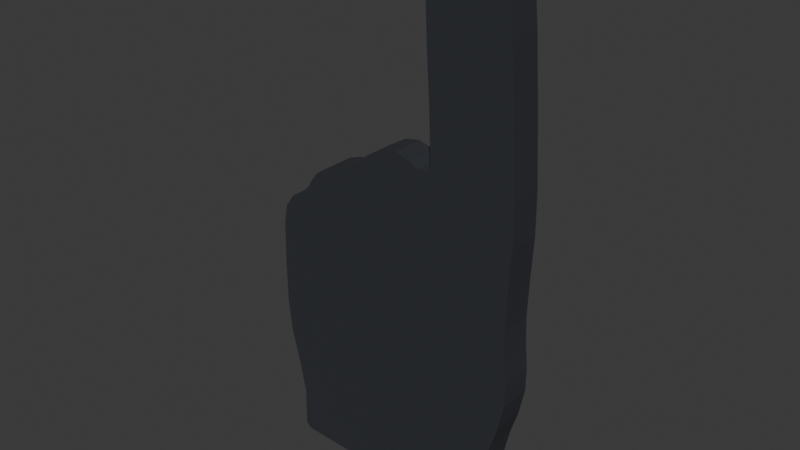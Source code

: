 # Source: NEW527_LOD2.blend  (saved by Blender 4.3.34; exported with 4.5.12 LTS)
import bpy
from mathutils import Matrix  # noqa: F401  (used for matrix-valued properties, if any)

bpy.ops.wm.read_factory_settings(use_empty=True)
scene = bpy.context.scene
scene.name = 'Scene'

# ---- collections
col_collection = bpy.data.collections.new('Collection'); scene.collection.children.link(col_collection)

# ---- materials (node trees are filled in below, after node groups)
mat_charcoal_foam_scalar_002 = bpy.data.materials.new('Charcoal_foam_scalar.002')

# ---- material node trees
mat_charcoal_foam_scalar_002.use_nodes = True; mat_charcoal_foam_scalar_002.node_tree.nodes.clear()
_N = mat_charcoal_foam_scalar_002.node_tree.nodes; _L = mat_charcoal_foam_scalar_002.node_tree.links
n0 = _N.new('ShaderNodeBsdfPrincipled'); n0.name = 'Principled BSDF'; n0.location = (10, 300)
n0.inputs[0].default_value = (0.022, 0.025, 0.032, 1.0)
n0.inputs[2].default_value = 0.88
n1 = _N.new('ShaderNodeOutputMaterial'); n1.name = 'Material Output'; n1.location = (300, 300)
_L.new(n0.outputs[0], n1.inputs[0])
n1.is_active_output = True

# ---- world
world_world = bpy.data.worlds.new('World'); scene.world = world_world
world_world.use_nodes = True; world_world.node_tree.nodes.clear()
_N = world_world.node_tree.nodes; _L = world_world.node_tree.links
n0 = _N.new('ShaderNodeOutputWorld'); n0.name = 'World Output'; n0.location = (300, 300)
n1 = _N.new('ShaderNodeBackground'); n1.name = 'Background'; n1.location = (10, 300)
n1.inputs[0].default_value = (0.05088, 0.05088, 0.05088, 1.0)
_L.new(n1.outputs[0], n0.inputs[0])
n0.is_active_output = True
world_world.color = (0.05088, 0.05088, 0.05088)
world_world.sun_shadow_jitter_overblur = 0.0

# ---- meshes
me_foam_shell_002 = bpy.data.meshes.new('Foam_shell.002')
me_foam_shell_002.from_pydata([(-0.08124, -0.0127, 0.005978), (-0.08533, -0.0127, 0.007159), (-0.08716, -0.0127, 0.01044), (-0.058, -0.0062, 0.142), (-0.08705, -0.0127, 0.01694), (-0.058, -0.0032, 0.145), (-0.08683, -0.0127, 0.04096), (-0.061, -0.0032, 0.142), (-0.0921, -0.0127, 0.06731), (-0.09866, -0.0127, 0.09466), (-0.1012, -0.0127, 0.1192), (-0.1016, -0.0127, 0.1521), (-0.058, 0.0032, 0.145), (-0.1006, -0.0127, 0.1873), (-0.058, 0.0062, 0.142), (-0.09787, -0.0127, 0.202), (-0.061, 0.0032, 0.142), (-0.09074, -0.0127, 0.2123), (-0.07931, -0.0127, 0.2197), (-0.0746, -0.0127, 0.2241), (-0.07096, -0.0127, 0.2305), (0.062, -0.0032, 0.145), (-0.06528, -0.0127, 0.2376), (0.062, -0.0062, 0.142), (-0.05696, -0.0127, 0.2431), (0.065, -0.0032, 0.142), (-0.04714, -0.0127, 0.2466), (-0.03819, -0.0127, 0.2481), (-0.03089, -0.0127, 0.2509), (-0.02564, -0.0127, 0.2569), (-0.01835, -0.0127, 0.264), (0.062, 0.0032, 0.145), (-0.005394, -0.0127, 0.2717), (0.065, 0.0032, 0.142), (0.062, 0.0062, 0.142), (0.006594, -0.0127, 0.2738), (0.01794, -0.0127, 0.2705), (0.02537, -0.0127, 0.2666), (0.03163, -0.0127, 0.2663), (0.03584, -0.0127, 0.27), (0.03455, -0.0127, 0.3072), (0.03164, -0.0127, 0.3534), (0.03003, -0.0127, 0.3916), (0.03265, -0.0127, 0.4083), (0.04193, -0.0127, 0.4203), (0.05713, -0.0127, 0.4254), (0.07202, -0.0127, 0.4234), (0.08368, -0.0127, 0.4157), (0.09051, -0.0127, 0.403), (0.09424, -0.0127, 0.3684), (0.09807, -0.0127, 0.3169), (0.1012, -0.0127, 0.266), (0.1016, -0.0127, 0.2339), (0.0999, -0.0127, 0.2019), (0.09873, -0.0127, 0.1714), (0.09968, -0.0127, 0.1503), (0.1015, -0.0127, 0.1315), (0.1012, -0.0127, 0.1131), (0.09698, -0.0127, 0.09226), (0.09097, -0.0127, 0.07331), (0.08712, -0.0127, 0.0558), (0.08617, -0.0127, 0.04008), (0.08597, -0.0127, 0.02336), (0.0847, -0.0127, 0.007971), (0.08296, -0.0127, 0.002694), (0.07886, -0.0127, 0.0002952), (0.07261, -0.0127, 0.0), (0.02251, -0.0127, 0.001439), (-0.03018, -0.0127, 0.003543), (-0.08124, 0.0127, 0.005978), (-0.08533, 0.0127, 0.007159), (-0.08716, 0.0127, 0.01044), (-0.08705, 0.0127, 0.01694), (-0.08683, 0.0127, 0.04096), (-0.0921, 0.0127, 0.06731), (-0.09866, 0.0127, 0.09466), (-0.1012, 0.0127, 0.1192), (-0.1016, 0.0127, 0.1521), (-0.1006, 0.0127, 0.1873), (-0.09787, 0.0127, 0.202), (-0.09074, 0.0127, 0.2123), (-0.07931, 0.0127, 0.2197), (-0.0746, 0.0127, 0.2241), (-0.07096, 0.0127, 0.2305), (-0.06528, 0.0127, 0.2376), (-0.05696, 0.0127, 0.2431), (-0.04714, 0.0127, 0.2466), (-0.03819, 0.0127, 0.2481), (-0.03089, 0.0127, 0.2509), (-0.02564, 0.0127, 0.2569), (-0.01835, 0.0127, 0.264), (-0.005394, 0.0127, 0.2717), (0.006594, 0.0127, 0.2738), (0.01794, 0.0127, 0.2705), (0.02537, 0.0127, 0.2666), (0.03163, 0.0127, 0.2663), (0.03584, 0.0127, 0.27), (0.03455, 0.0127, 0.3072), (0.03164, 0.0127, 0.3534), (0.03003, 0.0127, 0.3916), (0.03265, 0.0127, 0.4083), (0.04193, 0.0127, 0.4203), (0.05713, 0.0127, 0.4254), (0.07202, 0.0127, 0.4234), (0.08368, 0.0127, 0.4157), (0.09051, 0.0127, 0.403), (0.09424, 0.0127, 0.3684), (0.09807, 0.0127, 0.3169), (0.1012, 0.0127, 0.266), (0.1016, 0.0127, 0.2339), (0.0999, 0.0127, 0.2019), (0.09873, 0.0127, 0.1714), (0.09968, 0.0127, 0.1503), (0.1015, 0.0127, 0.1315), (0.1012, 0.0127, 0.1131), (0.09698, 0.0127, 0.09226), (0.09097, 0.0127, 0.07331), (0.08712, 0.0127, 0.0558), (0.08617, 0.0127, 0.04008), (0.08597, 0.0127, 0.02336), (0.0847, 0.0127, 0.007971), (0.08296, 0.0127, 0.002694), (0.07886, 0.0127, 0.0002952), (0.07261, 0.0127, 0.0), (0.02251, 0.0127, 0.001439), (-0.03018, 0.0127, 0.003543), (0.02251, -0.0062, 0.001439), (0.02251, 0.0062, 0.001439), (0.062, 0.0062, 0.0003047), (0.065, -0.0032, 0.0002185), (0.065, 0.0032, 0.0002185), (0.062, -0.0062, 0.0003047), (-0.03018, -0.0062, 0.003543), (-0.03018, 0.0062, 0.003543), (-0.061, -0.0032, 0.005013), (-0.058, -0.0062, 0.00487), (-0.058, 0.0062, 0.00487), (-0.061, 0.0032, 0.005013)], [], [(30, 37, 36), (90, 91, 93), (1, 69, 0), (2, 70, 1), (4, 71, 2), (6, 72, 4), (8, 73, 6), (9, 74, 8), (10, 75, 9), (11, 76, 10), (13, 77, 11), (15, 78, 13), (17, 79, 15), (18, 80, 17), (19, 81, 18), (20, 82, 19), (22, 83, 20), (24, 84, 22), (26, 85, 24), (27, 86, 26), (28, 87, 27), (29, 88, 28), (30, 89, 29), (32, 90, 30), (35, 91, 32), (36, 92, 35), (37, 93, 36), (38, 94, 37), (39, 95, 38), (40, 96, 39), (41, 97, 40), (42, 98, 41), (43, 99, 42), (44, 100, 43), (45, 101, 44), (46, 102, 45), (47, 103, 46), (48, 104, 47), (49, 105, 48), (50, 106, 49), (51, 107, 50), (52, 108, 51), (53, 109, 52), (54, 110, 53), (55, 111, 54), (56, 112, 55), (57, 113, 56), (58, 114, 57), (59, 115, 58), (60, 116, 59), (61, 117, 60), (62, 118, 61), (63, 119, 62), (64, 120, 63), (65, 121, 64), (66, 122, 65), (123, 66, 129), (125, 127, 133), (68, 126, 67), (137, 134, 0), (126, 132, 3), (33, 129, 25), (21, 12, 31), (16, 134, 137), (127, 14, 133), (3, 7, 5), (12, 16, 14), (21, 25, 23), (31, 34, 33), (134, 3, 135), (7, 12, 5), (14, 137, 136), (14, 31, 12), (33, 128, 130), (33, 21, 31), (131, 25, 129), (23, 5, 21), (67, 66, 62), (66, 65, 63), (67, 62, 61), (65, 64, 63), (63, 62, 66), (68, 67, 59), (60, 67, 61), (1, 0, 2), (0, 68, 4), (4, 68, 6), (4, 2, 0), (67, 60, 59), (59, 58, 9), (58, 57, 10), (59, 9, 8), (57, 56, 10), (68, 59, 8), (6, 68, 8), (9, 58, 10), (56, 55, 10), (55, 54, 27), (13, 11, 18), (11, 10, 55), (18, 11, 19), (17, 15, 13), (18, 17, 13), (11, 27, 19), (53, 52, 38), (52, 51, 39), (38, 52, 39), (27, 11, 55), (54, 53, 37), (22, 20, 24), (20, 19, 26), (24, 20, 26), (54, 28, 27), (51, 50, 39), (50, 49, 41), (40, 50, 41), (49, 48, 42), (48, 47, 46), (42, 45, 43), (46, 45, 42), (48, 46, 42), (45, 44, 43), (42, 41, 49), (50, 40, 39), (28, 54, 37), (27, 26, 19), (30, 29, 37), (29, 28, 37), (32, 30, 36), (37, 53, 38), (35, 32, 36), (123, 124, 119), (124, 125, 116), (118, 124, 117), (125, 69, 72), (69, 70, 71), (125, 72, 73), (71, 72, 69), (124, 118, 119), (121, 122, 120), (122, 123, 120), (119, 120, 123), (125, 73, 74), (117, 124, 116), (114, 115, 76), (115, 116, 75), (76, 115, 75), (116, 125, 74), (113, 114, 76), (74, 75, 116), (112, 113, 76), (111, 112, 87), (111, 94, 110), (76, 77, 112), (77, 78, 81), (78, 79, 80), (78, 80, 81), (94, 111, 88), (110, 95, 109), (108, 109, 96), (96, 109, 95), (106, 107, 98), (107, 108, 96), (97, 107, 96), (104, 105, 103), (105, 106, 99), (102, 103, 99), (99, 103, 105), (100, 101, 102), (98, 99, 106), (99, 100, 102), (97, 98, 107), (95, 110, 94), (77, 81, 82), (82, 83, 86), (83, 84, 85), (86, 83, 85), (77, 82, 87), (77, 87, 112), (87, 82, 86), (88, 89, 94), (89, 90, 94), (87, 88, 111), (92, 93, 91), (93, 94, 90), (1, 70, 69), (2, 71, 70), (4, 72, 71), (6, 73, 72), (8, 74, 73), (9, 75, 74), (10, 76, 75), (11, 77, 76), (13, 78, 77), (15, 79, 78), (17, 80, 79), (18, 81, 80), (19, 82, 81), (20, 83, 82), (22, 84, 83), (24, 85, 84), (26, 86, 85), (27, 87, 86), (28, 88, 87), (29, 89, 88), (30, 90, 89), (32, 91, 90), (35, 92, 91), (36, 93, 92), (37, 94, 93), (38, 95, 94), (39, 96, 95), (40, 97, 96), (41, 98, 97), (42, 99, 98), (43, 100, 99), (44, 101, 100), (45, 102, 101), (46, 103, 102), (47, 104, 103), (48, 105, 104), (49, 106, 105), (50, 107, 106), (51, 108, 107), (52, 109, 108), (53, 110, 109), (54, 111, 110), (55, 112, 111), (56, 113, 112), (57, 114, 113), (58, 115, 114), (59, 116, 115), (60, 117, 116), (61, 118, 117), (62, 119, 118), (63, 120, 119), (64, 121, 120), (65, 122, 121), (66, 123, 122), (127, 124, 128), (124, 123, 128), (66, 67, 131), (67, 126, 131), (130, 128, 123), (66, 131, 129), (129, 130, 123), (125, 124, 127), (68, 132, 126), (135, 132, 68), (69, 125, 136), (125, 133, 136), (135, 68, 0), (134, 135, 0), (0, 69, 137), (69, 136, 137), (132, 135, 3), (3, 23, 126), (23, 131, 126), (33, 130, 129), (21, 5, 12), (16, 7, 134), (127, 128, 34), (34, 14, 127), (14, 136, 133), (134, 7, 3), (7, 16, 12), (14, 16, 137), (14, 34, 31), (33, 34, 128), (33, 25, 21), (131, 23, 25), (23, 3, 5)])
_k = set([(0, 1), (0, 68), (1, 2), (2, 4), (4, 6), (6, 8), (8, 9), (9, 10), (10, 11), (11, 13), (13, 15), (15, 17), (17, 18), (18, 19), (19, 20), (20, 22), (22, 24), (24, 26), (26, 27), (27, 28), (28, 29), (29, 30), (30, 32), (32, 35), (35, 36), (36, 37), (37, 38), (38, 39), (39, 40), (40, 41), (41, 42), (42, 43), (43, 44), (44, 45), (45, 46), (46, 47), (47, 48), (48, 49), (49, 50), (50, 51), (51, 52), (52, 53), (53, 54), (54, 55), (55, 56), (56, 57), (57, 58), (58, 59), (59, 60), (60, 61), (61, 62), (62, 63), (63, 64), (64, 65), (65, 66), (66, 67), (67, 68), (69, 70), (69, 125), (70, 71), (71, 72), (72, 73), (73, 74), (74, 75), (75, 76), (76, 77), (77, 78), (78, 79), (79, 80), (80, 81), (81, 82), (82, 83), (83, 84), (84, 85), (85, 86), (86, 87), (87, 88), (88, 89), (89, 90), (90, 91), (91, 92), (92, 93), (93, 94), (94, 95), (95, 96), (96, 97), (97, 98), (98, 99), (99, 100), (100, 101), (101, 102), (102, 103), (103, 104), (104, 105), (105, 106), (106, 107), (107, 108), (108, 109), (109, 110), (110, 111), (111, 112), (112, 113), (113, 114), (114, 115), (115, 116), (116, 117), (117, 118), (118, 119), (119, 120), (120, 121), (121, 122), (122, 123), (123, 124), (124, 125), (126, 131), (126, 132), (127, 128), (127, 133), (128, 130), (129, 130), (129, 131), (132, 135), (133, 136), (134, 135), (134, 137), (136, 137)])
me_foam_shell_002.attributes.new('sharp_edge', 'BOOLEAN', 'EDGE').data.foreach_set('value', [ (min(e.vertices), max(e.vertices)) in _k for e in me_foam_shell_002.edges])
_uv = me_foam_shell_002.uv_layers.new(name='UVMap')
_uv.uv.foreach_set('vector', [0.004706, 0.004706, 0.05412, 0.004706, 0.004706, 0.05412, 0.06353, 0.004706, 0.1129, 0.004706, 0.06353, 0.05412, 0.1224, 0.004706, 0.1718, 0.004706, 0.1224, 0.05412, 0.1812, 0.004706, 0.2306, 0.004706, 0.1812, 0.05412, 0.24, 0.004706, 0.2894, 0.004706, 0.24, 0.05412, 0.2988, 0.004706, 0.3482, 0.004706, 0.2988, 0.05412, 0.3576, 0.004706, 0.4071, 0.004706, 0.3576, 0.05412, 0.4165, 0.004706, 0.4659, 0.004706, 0.4165, 0.05412, 0.4753, 0.004706, 0.5247, 0.004706, 0.4753, 0.05412, 0.5341, 0.004706, 0.5835, 0.004706, 0.5341, 0.05412, 0.5929, 0.004706, 0.6424, 0.004706, 0.5929, 0.05412, 0.6518, 0.004706, 0.7012, 0.004706, 0.6518, 0.05412, 0.7106, 0.004706, 0.76, 0.004706, 0.7106, 0.05412, 0.7694, 0.004706, 0.8188, 0.004706, 0.7694, 0.05412, 0.8282, 0.004706, 0.8776, 0.004706, 0.8282, 0.05412, 0.8871, 0.004706, 0.9365, 0.004706, 0.8871, 0.05412, 0.9459, 0.004706, 0.9953, 0.004706, 0.9459, 0.05412, 0.004706, 0.06353, 0.05412, 0.06353, 0.004706, 0.1129, 0.06353, 0.06353, 0.1129, 0.06353, 0.06353, 0.1129, 0.1224, 0.06353, 0.1718, 0.06353, 0.1224, 0.1129, 0.1812, 0.06353, 0.2306, 0.06353, 0.1812, 0.1129, 0.24, 0.06353, 0.2894, 0.06353, 0.24, 0.1129, 0.2988, 0.06353, 0.3482, 0.06353, 0.2988, 0.1129, 0.3576, 0.06353, 0.4071, 0.06353, 0.3576, 0.1129, 0.4165, 0.06353, 0.4659, 0.06353, 0.4165, 0.1129, 0.4753, 0.06353, 0.5247, 0.06353, 0.4753, 0.1129, 0.5341, 0.06353, 0.5835, 0.06353, 0.5341, 0.1129, 0.5929, 0.06353, 0.6424, 0.06353, 0.5929, 0.1129, 0.6518, 0.06353, 0.7012, 0.06353, 0.6518, 0.1129, 0.7106, 0.06353, 0.76, 0.06353, 0.7106, 0.1129, 0.7694, 0.06353, 0.8188, 0.06353, 0.7694, 0.1129, 0.8282, 0.06353, 0.8776, 0.06353, 0.8282, 0.1129, 0.8871, 0.06353, 0.9365, 0.06353, 0.8871, 0.1129, 0.9459, 0.06353, 0.9953, 0.06353, 0.9459, 0.1129, 0.004706, 0.1224, 0.05412, 0.1224, 0.004706, 0.1718, 0.06353, 0.1224, 0.1129, 0.1224, 0.06353, 0.1718, 0.1224, 0.1224, 0.1718, 0.1224, 0.1224, 0.1718, 0.1812, 0.1224, 0.2306, 0.1224, 0.1812, 0.1718, 0.24, 0.1224, 0.2894, 0.1224, 0.24, 0.1718, 0.2988, 0.1224, 0.3482, 0.1224, 0.2988, 0.1718, 0.3576, 0.1224, 0.4071, 0.1224, 0.3576, 0.1718, 0.4165, 0.1224, 0.4659, 0.1224, 0.4165, 0.1718, 0.4753, 0.1224, 0.5247, 0.1224, 0.4753, 0.1718, 0.5341, 0.1224, 0.5835, 0.1224, 0.5341, 0.1718, 0.5929, 0.1224, 0.6424, 0.1224, 0.5929, 0.1718, 0.6518, 0.1224, 0.7012, 0.1224, 0.6518, 0.1718, 0.7106, 0.1224, 0.76, 0.1224, 0.7106, 0.1718, 0.7694, 0.1224, 0.8188, 0.1224, 0.7694, 0.1718, 0.8282, 0.1224, 0.8776, 0.1224, 0.8282, 0.1718, 0.8871, 0.1224, 0.9365, 0.1224, 0.8871, 0.1718, 0.9459, 0.1224, 0.9953, 0.1224, 0.9459, 0.1718, 0.004706, 0.1812, 0.05412, 0.1812, 0.004706, 0.2306, 0.06353, 0.1812, 0.1129, 0.1812, 0.06353, 0.2306, 0.1224, 0.1812, 0.1718, 0.1812, 0.1224, 0.2306, 0.1812, 0.1812, 0.2306, 0.1812, 0.1812, 0.2306, 0.24, 0.1812, 0.2894, 0.1812, 0.24, 0.2306, 0.2988, 0.1812, 0.3482, 0.1812, 0.2988, 0.2306, 0.3576, 0.1812, 0.4071, 0.1812, 0.3576, 0.2306, 0.4165, 0.1812, 0.4659, 0.1812, 0.4165, 0.2306, 0.4753, 0.1812, 0.5247, 0.1812, 0.4753, 0.2306, 0.5341, 0.1812, 0.5835, 0.1812, 0.5341, 0.2306, 0.5929, 0.1812, 0.6424, 0.1812, 0.5929, 0.2306, 0.6518, 0.1812, 0.7012, 0.1812, 0.6518, 0.2306, 0.7106, 0.1812, 0.76, 0.1812, 0.7106, 0.2306, 0.7694, 0.1812, 0.8188, 0.1812, 0.7694, 0.2306, 0.8282, 0.1812, 0.8776, 0.1812, 0.8282, 0.2306, 0.8871, 0.1812, 0.9365, 0.1812, 0.8871, 0.2306, 0.9459, 0.1812, 0.9953, 0.1812, 0.9459, 0.2306, 0.004706, 0.24, 0.05412, 0.24, 0.004706, 0.2894, 0.06353, 0.24, 0.1129, 0.24, 0.06353, 0.2894, 0.1224, 0.24, 0.1718, 0.24, 0.1224, 0.2894, 0.1812, 0.24, 0.2306, 0.24, 0.1812, 0.2894, 0.24, 0.24, 0.2894, 0.24, 0.24, 0.2894, 0.2988, 0.24, 0.3482, 0.24, 0.2988, 0.2894, 0.3576, 0.24, 0.4071, 0.24, 0.3576, 0.2894, 0.4165, 0.24, 0.4659, 0.24, 0.4165, 0.2894, 0.4753, 0.24, 0.5247, 0.24, 0.4753, 0.2894, 0.5341, 0.24, 0.5835, 0.24, 0.5341, 0.2894, 0.5929, 0.24, 0.6424, 0.24, 0.5929, 0.2894, 0.6518, 0.24, 0.7012, 0.24, 0.6518, 0.2894, 0.7106, 0.24, 0.76, 0.24, 0.7106, 0.2894, 0.7694, 0.24, 0.8188, 0.24, 0.7694, 0.2894, 0.8282, 0.24, 0.8776, 0.24, 0.8282, 0.2894, 0.8871, 0.24, 0.9365, 0.24, 0.8871, 0.2894, 0.9459, 0.24, 0.9953, 0.24, 0.9459, 0.2894, 0.004706, 0.2988, 0.05412, 0.2988, 0.004706, 0.3482, 0.06353, 0.2988, 0.1129, 0.2988, 0.06353, 0.3482, 0.1224, 0.2988, 0.1718, 0.2988, 0.1224, 0.3482, 0.1812, 0.2988, 0.2306, 0.2988, 0.1812, 0.3482, 0.24, 0.2988, 0.2894, 0.2988, 0.24, 0.3482, 0.2988, 0.2988, 0.3482, 0.2988, 0.2988, 0.3482, 0.3576, 0.2988, 0.4071, 0.2988, 0.3576, 0.3482, 0.4165, 0.2988, 0.4659, 0.2988, 0.4165, 0.3482, 0.4753, 0.2988, 0.5247, 0.2988, 0.4753, 0.3482, 0.5341, 0.2988, 0.5835, 0.2988, 0.5341, 0.3482, 0.5929, 0.2988, 0.6424, 0.2988, 0.5929, 0.3482, 0.6518, 0.2988, 0.7012, 0.2988, 0.6518, 0.3482, 0.7106, 0.2988, 0.76, 0.2988, 0.7106, 0.3482, 0.7694, 0.2988, 0.8188, 0.2988, 0.7694, 0.3482, 0.8282, 0.2988, 0.8776, 0.2988, 0.8282, 0.3482, 0.8871, 0.2988, 0.9365, 0.2988, 0.8871, 0.3482, 0.9459, 0.2988, 0.9953, 0.2988, 0.9459, 0.3482, 0.004706, 0.3576, 0.05412, 0.3576, 0.004706, 0.4071, 0.06353, 0.3576, 0.1129, 0.3576, 0.06353, 0.4071, 0.1224, 0.3576, 0.1718, 0.3576, 0.1224, 0.4071, 0.1812, 0.3576, 0.2306, 0.3576, 0.1812, 0.4071, 0.24, 0.3576, 0.2894, 0.3576, 0.24, 0.4071, 0.2988, 0.3576, 0.3482, 0.3576, 0.2988, 0.4071, 0.3576, 0.3576, 0.4071, 0.3576, 0.3576, 0.4071, 0.4165, 0.3576, 0.4659, 0.3576, 0.4165, 0.4071, 0.4753, 0.3576, 0.5247, 0.3576, 0.4753, 0.4071, 0.5341, 0.3576, 0.5835, 0.3576, 0.5341, 0.4071, 0.5929, 0.3576, 0.6424, 0.3576, 0.5929, 0.4071, 0.6518, 0.3576, 0.7012, 0.3576, 0.6518, 0.4071, 0.7106, 0.3576, 0.76, 0.3576, 0.7106, 0.4071, 0.7694, 0.3576, 0.8188, 0.3576, 0.7694, 0.4071, 0.8282, 0.3576, 0.8776, 0.3576, 0.8282, 0.4071, 0.8871, 0.3576, 0.9365, 0.3576, 0.8871, 0.4071, 0.9459, 0.3576, 0.9953, 0.3576, 0.9459, 0.4071, 0.004706, 0.4165, 0.05412, 0.4165, 0.004706, 0.4659, 0.06353, 0.4165, 0.1129, 0.4165, 0.06353, 0.4659, 0.1224, 0.4165, 0.1718, 0.4165, 0.1224, 0.4659, 0.1812, 0.4165, 0.2306, 0.4165, 0.1812, 0.4659, 0.24, 0.4165, 0.2894, 0.4165, 0.24, 0.4659, 0.2988, 0.4165, 0.3482, 0.4165, 0.2988, 0.4659, 0.3576, 0.4165, 0.4071, 0.4165, 0.3576, 0.4659, 0.4165, 0.4165, 0.4659, 0.4165, 0.4165, 0.4659, 0.4753, 0.4165, 0.5247, 0.4165, 0.4753, 0.4659, 0.5341, 0.4165, 0.5835, 0.4165, 0.5341, 0.4659, 0.5929, 0.4165, 0.6424, 0.4165, 0.5929, 0.4659, 0.6518, 0.4165, 0.7012, 0.4165, 0.6518, 0.4659, 0.7106, 0.4165, 0.76, 0.4165, 0.7106, 0.4659, 0.7694, 0.4165, 0.8188, 0.4165, 0.7694, 0.4659, 0.8282, 0.4165, 0.8776, 0.4165, 0.8282, 0.4659, 0.8871, 0.4165, 0.9365, 0.4165, 0.8871, 0.4659, 0.9459, 0.4165, 0.9953, 0.4165, 0.9459, 0.4659, 0.004706, 0.4753, 0.05412, 0.4753, 0.004706, 0.5247, 0.06353, 0.4753, 0.1129, 0.4753, 0.06353, 0.5247, 0.1224, 0.4753, 0.1718, 0.4753, 0.1224, 0.5247, 0.1812, 0.4753, 0.2306, 0.4753, 0.1812, 0.5247, 0.24, 0.4753, 0.2894, 0.4753, 0.24, 0.5247, 0.2988, 0.4753, 0.3482, 0.4753, 0.2988, 0.5247, 0.3576, 0.4753, 0.4071, 0.4753, 0.3576, 0.5247, 0.4165, 0.4753, 0.4659, 0.4753, 0.4165, 0.5247, 0.4753, 0.4753, 0.5247, 0.4753, 0.4753, 0.5247, 0.5341, 0.4753, 0.5835, 0.4753, 0.5341, 0.5247, 0.5929, 0.4753, 0.6424, 0.4753, 0.5929, 0.5247, 0.6518, 0.4753, 0.7012, 0.4753, 0.6518, 0.5247, 0.7106, 0.4753, 0.76, 0.4753, 0.7106, 0.5247, 0.7694, 0.4753, 0.8188, 0.4753, 0.7694, 0.5247, 0.8282, 0.4753, 0.8776, 0.4753, 0.8282, 0.5247, 0.8871, 0.4753, 0.9365, 0.4753, 0.8871, 0.5247, 0.9459, 0.4753, 0.9953, 0.4753, 0.9459, 0.5247, 0.004706, 0.5341, 0.05412, 0.5341, 0.004706, 0.5835, 0.06353, 0.5341, 0.1129, 0.5341, 0.06353, 0.5835, 0.1224, 0.5341, 0.1718, 0.5341, 0.1224, 0.5835, 0.1812, 0.5341, 0.2306, 0.5341, 0.1812, 0.5835, 0.24, 0.5341, 0.2894, 0.5341, 0.24, 0.5835, 0.2988, 0.5341, 0.3482, 0.5341, 0.2988, 0.5835, 0.3576, 0.5341, 0.4071, 0.5341, 0.3576, 0.5835, 0.4165, 0.5341, 0.4659, 0.5341, 0.4165, 0.5835, 0.4753, 0.5341, 0.5247, 0.5341, 0.4753, 0.5835, 0.5341, 0.5341, 0.5835, 0.5341, 0.5341, 0.5835, 0.5929, 0.5341, 0.6424, 0.5341, 0.5929, 0.5835, 0.6518, 0.5341, 0.7012, 0.5341, 0.6518, 0.5835, 0.7106, 0.5341, 0.76, 0.5341, 0.7106, 0.5835, 0.7694, 0.5341, 0.8188, 0.5341, 0.7694, 0.5835, 0.8282, 0.5341, 0.8776, 0.5341, 0.8282, 0.5835, 0.8871, 0.5341, 0.9365, 0.5341, 0.8871, 0.5835, 0.9459, 0.5341, 0.9953, 0.5341, 0.9459, 0.5835, 0.004706, 0.5929, 0.05412, 0.5929, 0.004706, 0.6424, 0.06353, 0.5929, 0.1129, 0.5929, 0.06353, 0.6424, 0.1224, 0.5929, 0.1718, 0.5929, 0.1224, 0.6424, 0.1812, 0.5929, 0.2306, 0.5929, 0.1812, 0.6424, 0.24, 0.5929, 0.2894, 0.5929, 0.24, 0.6424, 0.2988, 0.5929, 0.3482, 0.5929, 0.2988, 0.6424, 0.3576, 0.5929, 0.4071, 0.5929, 0.3576, 0.6424, 0.4165, 0.5929, 0.4659, 0.5929, 0.4165, 0.6424, 0.4753, 0.5929, 0.5247, 0.5929, 0.4753, 0.6424, 0.5341, 0.5929, 0.5835, 0.5929, 0.5341, 0.6424, 0.5929, 0.5929, 0.6424, 0.5929, 0.5929, 0.6424, 0.6518, 0.5929, 0.7012, 0.5929, 0.6518, 0.6424, 0.7106, 0.5929, 0.76, 0.5929, 0.7106, 0.6424, 0.7694, 0.5929, 0.8188, 0.5929, 0.7694, 0.6424, 0.8282, 0.5929, 0.8776, 0.5929, 0.8282, 0.6424, 0.8871, 0.5929, 0.9365, 0.5929, 0.8871, 0.6424, 0.9459, 0.5929, 0.9953, 0.5929, 0.9459, 0.6424, 0.004706, 0.6518, 0.05412, 0.6518, 0.004706, 0.7012, 0.06353, 0.6518, 0.1129, 0.6518, 0.06353, 0.7012, 0.1224, 0.6518, 0.1718, 0.6518, 0.1224, 0.7012, 0.1812, 0.6518, 0.2306, 0.6518, 0.1812, 0.7012, 0.24, 0.6518, 0.2894, 0.6518, 0.24, 0.7012, 0.2988, 0.6518, 0.3482, 0.6518, 0.2988, 0.7012, 0.3576, 0.6518, 0.4071, 0.6518, 0.3576, 0.7012, 0.4165, 0.6518, 0.4659, 0.6518, 0.4165, 0.7012, 0.4753, 0.6518, 0.5247, 0.6518, 0.4753, 0.7012, 0.5341, 0.6518, 0.5835, 0.6518, 0.5341, 0.7012, 0.5929, 0.6518, 0.6424, 0.6518, 0.5929, 0.7012, 0.6518, 0.6518, 0.7012, 0.6518, 0.6518, 0.7012, 0.7106, 0.6518, 0.76, 0.6518, 0.7106, 0.7012, 0.7694, 0.6518, 0.8188, 0.6518, 0.7694, 0.7012, 0.8282, 0.6518, 0.8776, 0.6518, 0.8282, 0.7012, 0.8871, 0.6518, 0.9365, 0.6518, 0.8871, 0.7012, 0.9459, 0.6518, 0.9953, 0.6518, 0.9459, 0.7012, 0.004706, 0.7106, 0.05412, 0.7106, 0.004706, 0.76, 0.06353, 0.7106, 0.1129, 0.7106, 0.06353, 0.76, 0.1224, 0.7106, 0.1718, 0.7106, 0.1224, 0.76, 0.1812, 0.7106, 0.2306, 0.7106, 0.1812, 0.76, 0.24, 0.7106, 0.2894, 0.7106, 0.24, 0.76, 0.2988, 0.7106, 0.3482, 0.7106, 0.2988, 0.76, 0.3576, 0.7106, 0.4071, 0.7106, 0.3576, 0.76, 0.4165, 0.7106, 0.4659, 0.7106, 0.4165, 0.76, 0.4753, 0.7106, 0.5247, 0.7106, 0.4753, 0.76, 0.5341, 0.7106, 0.5835, 0.7106, 0.5341, 0.76, 0.5929, 0.7106, 0.6424, 0.7106, 0.5929, 0.76, 0.6518, 0.7106, 0.7012, 0.7106, 0.6518, 0.76, 0.7106, 0.7106, 0.76, 0.7106, 0.7106, 0.76, 0.7694, 0.7106, 0.8188, 0.7106, 0.7694, 0.76, 0.8282, 0.7106, 0.8776, 0.7106, 0.8282, 0.76, 0.8871, 0.7106, 0.9365, 0.7106, 0.8871, 0.76, 0.9459, 0.7106, 0.9953, 0.7106, 0.9459, 0.76, 0.004706, 0.7694, 0.05412, 0.7694, 0.004706, 0.8188, 0.06353, 0.7694, 0.1129, 0.7694, 0.06353, 0.8188, 0.1224, 0.7694, 0.1718, 0.7694, 0.1224, 0.8188, 0.1812, 0.7694, 0.2306, 0.7694, 0.1812, 0.8188, 0.24, 0.7694, 0.2894, 0.7694, 0.24, 0.8188, 0.2988, 0.7694, 0.3482, 0.7694, 0.2988, 0.8188, 0.3576, 0.7694, 0.4071, 0.7694, 0.3576, 0.8188, 0.4165, 0.7694, 0.4659, 0.7694, 0.4165, 0.8188, 0.4753, 0.7694, 0.5247, 0.7694, 0.4753, 0.8188, 0.5341, 0.7694, 0.5835, 0.7694, 0.5341, 0.8188, 0.5929, 0.7694, 0.6424, 0.7694, 0.5929, 0.8188, 0.6518, 0.7694, 0.7012, 0.7694, 0.6518, 0.8188, 0.7106, 0.7694, 0.76, 0.7694, 0.7106, 0.8188, 0.7694, 0.7694, 0.8188, 0.7694, 0.7694, 0.8188, 0.8282, 0.7694, 0.8776, 0.7694, 0.8282, 0.8188, 0.8871, 0.7694, 0.9365, 0.7694, 0.8871, 0.8188, 0.9459, 0.7694, 0.9953, 0.7694, 0.9459, 0.8188, 0.004706, 0.8282, 0.05412, 0.8282, 0.004706, 0.8776, 0.06353, 0.8282, 0.1129, 0.8282, 0.06353, 0.8776, 0.1224, 0.8282, 0.1718, 0.8282, 0.1224, 0.8776, 0.1812, 0.8282, 0.2306, 0.8282, 0.1812, 0.8776, 0.24, 0.8282, 0.2894, 0.8282, 0.24, 0.8776, 0.2988, 0.8282, 0.3482, 0.8282, 0.2988, 0.8776, 0.3576, 0.8282, 0.4071, 0.8282, 0.3576, 0.8776, 0.4165, 0.8282, 0.4659, 0.8282, 0.4165, 0.8776, 0.4753, 0.8282, 0.5247, 0.8282, 0.4753, 0.8776, 0.5341, 0.8282, 0.5835, 0.8282, 0.5341, 0.8776, 0.5929, 0.8282, 0.6424, 0.8282, 0.5929, 0.8776, 0.6518, 0.8282, 0.7012, 0.8282, 0.6518, 0.8776, 0.7106, 0.8282, 0.76, 0.8282, 0.7106, 0.8776, 0.7694, 0.8282, 0.8188, 0.8282, 0.7694, 0.8776, 0.8282, 0.8282, 0.8776, 0.8282, 0.8282, 0.8776, 0.8871, 0.8282, 0.9365, 0.8282, 0.8871, 0.8776, 0.9459, 0.8282, 0.9953, 0.8282, 0.9459, 0.8776, 0.004706, 0.8871, 0.05412, 0.8871, 0.004706, 0.9365, 0.06353, 0.8871, 0.1129, 0.8871, 0.06353, 0.9365, 0.1224, 0.8871, 0.1718, 0.8871, 0.1224, 0.9365, 0.1812, 0.8871, 0.2306, 0.8871, 0.1812, 0.9365, 0.24, 0.8871, 0.2894, 0.8871, 0.24, 0.9365, 0.2988, 0.8871, 0.3482, 0.8871, 0.2988, 0.9365, 0.3576, 0.8871, 0.4071, 0.8871, 0.3576, 0.9365, 0.4165, 0.8871, 0.4659, 0.8871, 0.4165, 0.9365, 0.4753, 0.8871, 0.5247, 0.8871, 0.4753, 0.9365, 0.5341, 0.8871, 0.5835, 0.8871, 0.5341, 0.9365, 0.5929, 0.8871, 0.6424, 0.8871, 0.5929, 0.9365, 0.6518, 0.8871, 0.7012, 0.8871, 0.6518, 0.9365, 0.7106, 0.8871, 0.76, 0.8871, 0.7106, 0.9365, 0.7694, 0.8871, 0.8188, 0.8871, 0.7694, 0.9365, 0.8282, 0.8871, 0.8776, 0.8871, 0.8282, 0.9365, 0.8871, 0.8871, 0.9365, 0.8871, 0.8871, 0.9365, 0.9459, 0.8871, 0.9953, 0.8871, 0.9459, 0.9365])
me_foam_shell_002.materials.append(mat_charcoal_foam_scalar_002)
me_foam_shell_002.update()

# ---- objects
ob_integrated_foam_hand_with_open_bottom_pocket = bpy.data.objects.new('Integrated_foam_hand_with_open_bottom_pocket', me_foam_shell_002)

# ---- transforms, parenting, visibility, modifiers, constraints
ob_integrated_foam_hand_with_open_bottom_pocket.location = (0.0, 0.0, 0.0)

# ---- collection membership
col_collection.objects.link(ob_integrated_foam_hand_with_open_bottom_pocket)

# ---- scene / render settings (as saved in the file)
scene.frame_start = 1; scene.frame_end = 250; scene.frame_set(1)
scene.render.engine = 'BLENDER_EEVEE_NEXT'
bpy.context.view_layer.update()

# ---- added for rendering (the .blend has no active camera and no usable light): camera, sun
cam_auto = bpy.data.cameras.new('AutoCamera')
cam_auto.lens = 50.0
cam_auto.sensor_width = 36.0
cam_auto.clip_end = 1000.0
ob_auto_camera = bpy.data.objects.new('AutoCamera', cam_auto)
scene.collection.objects.link(ob_auto_camera)
ob_auto_camera.location = (0.436862, -0.524234, 0.562215)
ob_auto_camera.rotation_euler = (1.09748, -7.21219e-08, 0.694738)
scene.camera = ob_auto_camera
light_auto_sun = bpy.data.lights.new('AutoSun', 'SUN')
light_auto_sun.energy = 3.0
light_auto_sun.angle = 0.0523599
ob_auto_sun = bpy.data.objects.new('AutoSun', light_auto_sun)
scene.collection.objects.link(ob_auto_sun)
ob_auto_sun.rotation_euler = (0.872665, 0.174533, 0.523599)
bpy.context.view_layer.update()
